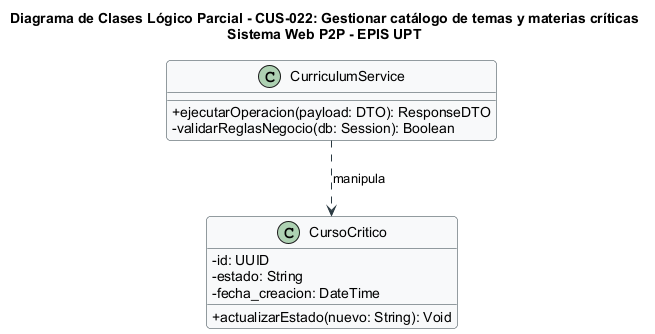

The diagram above was rendered by PlantUML. Its source (embedded in the PNG):
@startuml
title Diagrama de Clases Lógico Parcial - CUS-022: Gestionar catálogo de temas y materias críticas\nSistema Web P2P - EPIS UPT

skinparam classAttributeIconSize 0
skinparam shadowing false
skinparam roundcorner 8
skinparam defaultFontName Arial
skinparam fontSize 10

skinparam class {
    BackgroundColor #F8F9FA
    BorderColor #2B3A42
    ArrowColor #2B3A42
}

class "CurriculumService" as Controller {
  +ejecutarOperacion(payload: DTO): ResponseDTO
  -validarReglasNegocio(db: Session): Boolean
}

class "CursoCritico" as Entity {
  -id: UUID
  -estado: String
  -fecha_creacion: DateTime
  +actualizarEstado(nuevo: String): Void
}

Controller ..> Entity : manipula
@enduml